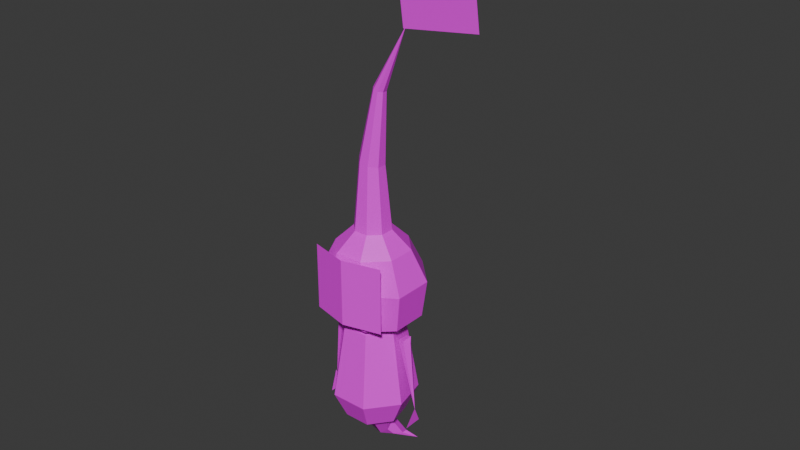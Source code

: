 # Source: Pikmin.blend  (saved by Blender 4.3.32; exported with 4.5.12 LTS)
import bpy
from mathutils import Matrix  # noqa: F401  (used for matrix-valued properties, if any)

bpy.ops.wm.read_factory_settings(use_empty=True)
scene = bpy.context.scene
scene.name = 'Scene'

# ---- collections
col_collection = bpy.data.collections.new('Collection'); scene.collection.children.link(col_collection)

# ---- images (referenced by path relative to the original .blend; pixels are not part of the script)
import os
ASSET_DIR = os.environ.get("B2B_ASSET_DIR", "")  # directory of the original .blend (textures are referenced by path, not embedded)
HERE = os.path.dirname(os.path.abspath(__file__))  # packed textures are extracted next to this script under _unpacked/

def load_image(name, relpath, width, height, colorspace="sRGB"):
    """Load a texture the original file referenced (path relative to the .blend, or extracted next to this script)."""
    p = next((c for c in (os.path.join(HERE, relpath), os.path.join(ASSET_DIR, relpath)) if relpath and os.path.exists(c)), "")
    if p:
        img = bpy.data.images.load(p, check_existing=True)
        img.name = name
    else:  # same state as the original file: an image datablock whose file is absent (Cycles renders it pink)
        img = bpy.data.images.new(name, width, height)
        img.source = "FILE"
        img.filepath = "//" + (relpath or name)
    img.colorspace_settings.name = colorspace
    return img
img_gltf_embedded_1_png = load_image('gltf_embedded_1.png', 'gltf_embedded_1.png', 1024, 1024, 'sRGB')

# ---- materials (node trees are filled in below, after node groups)
mat_material_001 = bpy.data.materials.new('Material.001')

# ---- material node trees
mat_material_001.use_nodes = True; mat_material_001.node_tree.nodes.clear()
_N = mat_material_001.node_tree.nodes; _L = mat_material_001.node_tree.links
n0 = _N.new('ShaderNodeBsdfPrincipled'); n0.name = 'Principled BSDF'; n0.location = (-6, 300)
n1 = _N.new('ShaderNodeOutputMaterial'); n1.name = 'Material Output'; n1.location = (284, 300)
n2 = _N.new('ShaderNodeTexImage'); n2.name = 'Image Texture'; n2.location = (-296, 280)
n2.image = img_gltf_embedded_1_png
_L.new(n0.outputs[0], n1.inputs[0])
_L.new(n2.outputs[0], n0.inputs[0])
n1.is_active_output = True

# ---- world
world_world = bpy.data.worlds.new('World'); scene.world = world_world
world_world.use_nodes = True; world_world.node_tree.nodes.clear()
_N = world_world.node_tree.nodes; _L = world_world.node_tree.links
n0 = _N.new('ShaderNodeOutputWorld'); n0.name = 'World Output'; n0.location = (300, 300)
n1 = _N.new('ShaderNodeBackground'); n1.name = 'Background'; n1.location = (10, 300)
n1.inputs[0].default_value = (0.05088, 0.05088, 0.05088, 1.0)
_L.new(n1.outputs[0], n0.inputs[0])
n0.is_active_output = True
world_world.color = (0.05088, 0.05088, 0.05088)
world_world.sun_shadow_jitter_overblur = 0.0

# ---- meshes
me_object_19 = bpy.data.meshes.new('Object_19')
me_object_19.from_pydata([(0.5149, -0.06094, -0.05067), (0.5149, -0.06088, -0.05067), (0.5149, -0.06094, -0.1757), (0.5149, -0.06088, -0.1757), (0.3899, -0.06088, -0.05067), (0.3899, -0.06094, -0.05067), (0.3899, -0.06088, -0.1757), (0.3899, -0.06094, -0.1757), (0.3899, -0.06088, -0.05067), (0.5149, -0.06088, -0.05067), (0.3899, -0.06094, -0.05067), (0.5149, -0.06094, -0.05067), (0.3899, -0.06094, -0.1757), (0.5149, -0.06094, -0.1757), (0.3899, -0.06088, -0.1757), (0.5149, -0.06088, -0.1757), (0.3899, -0.06094, -0.05067), (0.5149, -0.06094, -0.05067), (0.3899, -0.06094, -0.1757), (0.5149, -0.06094, -0.1757), (0.5149, -0.06088, -0.05067), (0.3899, -0.06088, -0.05067), (0.5149, -0.06088, -0.1757), (0.3899, -0.06088, -0.1757), (0.2917, -0.1051, -0.6424), (0.318, -0.07179, -0.6458), (0.273, -0.06088, -0.6214), (0.2844, -0.1234, -0.7648), (0.3217, -0.07631, -0.7697), (0.2917, -0.1051, -0.6424), (0.318, -0.07179, -0.6458), (0.2699, -0.1051, -0.8075), (0.2962, -0.07179, -0.8109), (0.2844, -0.1234, -0.7648), (0.3217, -0.07631, -0.7697), (0.2569, -0.07644, -0.8247), (0.2962, -0.07179, -0.8109), (0.2708, -0.06081, -0.8208), (0.2699, -0.1051, -0.8075), (0.318, -0.07179, -0.6458), (0.3086, -0.03029, -0.6446), (0.273, -0.06088, -0.6214), (0.3217, -0.07631, -0.7697), (0.3084, -0.01762, -0.7679), (0.318, -0.07179, -0.6458), (0.3086, -0.03029, -0.6446), (0.2962, -0.07179, -0.8109), (0.2869, -0.03029, -0.8097), (0.3217, -0.07631, -0.7697), (0.3084, -0.01762, -0.7679), (0.2708, -0.06081, -0.8208), (0.2869, -0.03029, -0.8097), (0.2663, -0.03506, -0.8193), (0.2962, -0.07179, -0.8109), (0.3086, -0.03029, -0.6446), (0.2706, -0.01182, -0.6396), (0.273, -0.06088, -0.6214), (0.3084, -0.01762, -0.7679), (0.2546, 0.008494, -0.7609), (0.3086, -0.03029, -0.6446), (0.2706, -0.01182, -0.6396), (0.2869, -0.03029, -0.8097), (0.2488, -0.01182, -0.8047), (0.3084, -0.01762, -0.7679), (0.2546, 0.008494, -0.7609), (0.2663, -0.03506, -0.8193), (0.2488, -0.01182, -0.8047), (0.2477, -0.02639, -0.8137), (0.2869, -0.03029, -0.8097), (0.2495, -0.1051, -0.6368), (0.2917, -0.1051, -0.6424), (0.273, -0.06088, -0.6214), (0.2248, -0.1234, -0.7569), (0.2844, -0.1234, -0.7648), (0.2495, -0.1051, -0.6368), (0.2917, -0.1051, -0.6424), (0.2277, -0.1051, -0.8019), (0.2699, -0.1051, -0.8075), (0.2248, -0.1234, -0.7569), (0.2844, -0.1234, -0.7648), (0.2358, -0.07644, -0.8219), (0.2699, -0.1051, -0.8075), (0.2569, -0.07644, -0.8247), (0.2277, -0.1051, -0.8019), (0.2232, -0.07179, -0.6334), (0.2495, -0.1051, -0.6368), (0.273, -0.06088, -0.6214), (0.1876, -0.07631, -0.752), (0.2248, -0.1234, -0.7569), (0.2232, -0.07179, -0.6334), (0.2495, -0.1051, -0.6368), (0.2014, -0.07179, -0.7984), (0.2277, -0.1051, -0.8019), (0.1876, -0.07631, -0.752), (0.2248, -0.1234, -0.7569), (0.2234, -0.06081, -0.8145), (0.2277, -0.1051, -0.8019), (0.2358, -0.07644, -0.8219), (0.2014, -0.07179, -0.7984), (0.2325, -0.03029, -0.6346), (0.2232, -0.07179, -0.6334), (0.273, -0.06088, -0.6214), (0.2008, -0.01762, -0.7538), (0.1876, -0.07631, -0.752), (0.2325, -0.03029, -0.6346), (0.2232, -0.07179, -0.6334), (0.2108, -0.03029, -0.7997), (0.2014, -0.07179, -0.7984), (0.2008, -0.01762, -0.7538), (0.1876, -0.07631, -0.752), (0.2282, -0.03506, -0.8143), (0.2014, -0.07179, -0.7984), (0.2234, -0.06081, -0.8145), (0.2108, -0.03029, -0.7997), (0.2706, -0.01182, -0.6396), (0.2325, -0.03029, -0.6346), (0.273, -0.06088, -0.6214), (0.2546, 0.008494, -0.7609), (0.2008, -0.01762, -0.7538), (0.2706, -0.01182, -0.6396), (0.2325, -0.03029, -0.6346), (0.2488, -0.01182, -0.8047), (0.2108, -0.03029, -0.7997), (0.2546, 0.008494, -0.7609), (0.2008, -0.01762, -0.7538), (0.2477, -0.02639, -0.8137), (0.2108, -0.03029, -0.7997), (0.2282, -0.03506, -0.8143), (0.2488, -0.01182, -0.8047), (0.2657, -0.02192, -0.8699), (0.2774, 0.0002582, -0.8872), (0.2664, -0.01284, -0.87), (0.2664, -0.01284, -0.87), (0.2774, 0.0002582, -0.8872), (0.2574, -0.01351, -0.8688), (0.2574, -0.01351, -0.8688), (0.2774, 0.0002582, -0.8872), (0.2455, -0.02341, -0.8672), (0.2455, -0.02341, -0.8672), (0.2774, 0.0002582, -0.8872), (0.2397, -0.0351, -0.8664), (0.2397, -0.0351, -0.8664), (0.2774, 0.0002582, -0.8872), (0.2443, -0.03977, -0.8671), (0.2443, -0.03977, -0.8671), (0.2774, 0.0002582, -0.8872), (0.2559, -0.0339, -0.8686), (0.2559, -0.0339, -0.8686), (0.2774, 0.0002582, -0.8872), (0.2657, -0.02192, -0.8699), (0.2663, -0.03506, -0.8193), (0.252, -0.02938, -0.8314), (0.2622, -0.03894, -0.8383), (0.2477, -0.02639, -0.8137), (0.2708, -0.06081, -0.8208), (0.2622, -0.03894, -0.8383), (0.2598, -0.04986, -0.8503), (0.2663, -0.03506, -0.8193), (0.2358, -0.07644, -0.8219), (0.2466, -0.05391, -0.8585), (0.2325, -0.04804, -0.8566), (0.2569, -0.07644, -0.8247), (0.2569, -0.07644, -0.8247), (0.2598, -0.04986, -0.8503), (0.2466, -0.05391, -0.8585), (0.2708, -0.06081, -0.8208), (0.2234, -0.06081, -0.8145), (0.2325, -0.04804, -0.8566), (0.2282, -0.03667, -0.8461), (0.2358, -0.07644, -0.8219), (0.2282, -0.03506, -0.8143), (0.2282, -0.03667, -0.8461), (0.2369, -0.02837, -0.8349), (0.2234, -0.06081, -0.8145), (0.2477, -0.02639, -0.8137), (0.2369, -0.02837, -0.8349), (0.252, -0.02938, -0.8314), (0.2282, -0.03506, -0.8143), (0.2443, -0.03977, -0.8671), (0.2466, -0.05391, -0.8585), (0.2325, -0.04804, -0.8566), (0.2397, -0.0351, -0.8664), (0.2397, -0.0351, -0.8664), (0.2325, -0.04804, -0.8566), (0.2282, -0.03667, -0.8461), (0.2455, -0.02341, -0.8672), (0.2455, -0.02341, -0.8672), (0.2282, -0.03667, -0.8461), (0.2369, -0.02837, -0.8349), (0.2574, -0.01351, -0.8688), (0.2574, -0.01351, -0.8688), (0.2369, -0.02837, -0.8349), (0.252, -0.02938, -0.8314), (0.2664, -0.01284, -0.87), (0.2664, -0.01284, -0.87), (0.252, -0.02938, -0.8314), (0.2622, -0.03894, -0.8383), (0.2657, -0.02192, -0.8699), (0.2657, -0.02192, -0.8699), (0.2622, -0.03894, -0.8383), (0.2598, -0.04986, -0.8503), (0.2559, -0.0339, -0.8686), (0.2559, -0.0339, -0.8686), (0.2598, -0.04986, -0.8503), (0.2466, -0.05391, -0.8585), (0.2443, -0.03977, -0.8671), (0.2118, -0.1171, -0.6071), (0.2881, -0.1328, -0.5068), (0.2738, -0.1328, -0.6153), (0.2261, -0.1171, -0.4987), (0.35, -0.1171, -0.515), (0.2881, -0.1328, -0.5068), (0.2738, -0.1328, -0.6153), (0.3357, -0.1171, -0.6234), (0.3189, -0.07232, -0.4838), (0.3104, -0.1161, -0.5122), (0.3029, -0.0885, -0.4816), (0.3425, -0.08376, -0.5165), (0.3132, -0.1234, -0.5637), (0.3586, -0.09324, -0.5697), (0.3104, -0.1161, -0.5122), (0.3425, -0.08376, -0.5165), (0.3016, -0.1161, -0.629), (0.3435, -0.09023, -0.6283), (0.3132, -0.1234, -0.5637), (0.3586, -0.09324, -0.5697), (0.3435, -0.09023, -0.6283), (0.3016, -0.1161, -0.629), (0.2689, -0.06088, -0.6524), (0.3189, -0.04943, -0.4838), (0.3425, -0.08376, -0.5165), (0.3189, -0.07232, -0.4838), (0.3425, -0.03799, -0.5165), (0.3586, -0.09324, -0.5697), (0.3586, -0.02851, -0.5697), (0.3425, -0.08376, -0.5165), (0.3425, -0.03799, -0.5165), (0.3435, -0.09023, -0.6283), (0.3435, -0.03152, -0.6283), (0.3586, -0.09324, -0.5697), (0.3586, -0.02851, -0.5697), (0.3435, -0.03152, -0.6283), (0.3435, -0.09023, -0.6283), (0.2689, -0.06088, -0.6524), (0.3029, -0.03325, -0.4816), (0.3425, -0.03799, -0.5165), (0.3189, -0.04943, -0.4838), (0.3104, -0.005633, -0.5122), (0.3586, -0.02851, -0.5697), (0.3132, 0.01725, -0.5637), (0.3425, -0.03799, -0.5165), (0.3104, -0.005633, -0.5122), (0.3435, -0.03152, -0.6283), (0.3016, 0.009992, -0.629), (0.3586, -0.02851, -0.5697), (0.3132, 0.01725, -0.5637), (0.3016, 0.009992, -0.629), (0.3435, -0.03152, -0.6283), (0.2689, -0.06088, -0.6524), (0.2802, -0.03325, -0.4787), (0.3104, -0.005633, -0.5122), (0.3029, -0.03325, -0.4816), (0.265, -0.005633, -0.5063), (0.3132, 0.01725, -0.5637), (0.249, 0.01725, -0.5553), (0.3104, -0.005633, -0.5122), (0.265, -0.005633, -0.5063), (0.3016, 0.009992, -0.629), (0.2434, 0.009992, -0.6214), (0.3132, 0.01725, -0.5637), (0.249, 0.01725, -0.5553), (0.2434, 0.009992, -0.6214), (0.3016, 0.009992, -0.629), (0.2689, -0.06088, -0.6524), (0.249, -0.1234, -0.5553), (0.3132, -0.1234, -0.5637), (0.265, -0.1161, -0.5063), (0.3104, -0.1161, -0.5122), (0.2434, -0.1161, -0.6214), (0.3016, -0.1161, -0.629), (0.249, -0.1234, -0.5553), (0.3132, -0.1234, -0.5637), (0.3016, -0.1161, -0.629), (0.2434, -0.1161, -0.6214), (0.2689, -0.06088, -0.6524), (0.3029, -0.0885, -0.4816), (0.265, -0.1161, -0.5063), (0.2802, -0.0885, -0.4787), (0.3104, -0.1161, -0.5122), (0.3394, -0.07025, -0.2654), (0.2983, -0.07963, -0.3709), (0.3321, -0.07025, -0.2628), (0.3129, -0.07963, -0.3762), (0.3321, -0.07025, -0.2628), (0.288, -0.06864, -0.3672), (0.327, -0.06476, -0.2609), (0.2983, -0.07963, -0.3709), (0.327, -0.06476, -0.2609), (0.288, -0.05311, -0.3672), (0.327, -0.05699, -0.2609), (0.288, -0.06864, -0.3672), (0.327, -0.05699, -0.2609), (0.2983, -0.04213, -0.3709), (0.3321, -0.0515, -0.2628), (0.288, -0.05311, -0.3672), (0.3321, -0.0515, -0.2628), (0.3129, -0.04213, -0.3762), (0.3394, -0.0515, -0.2654), (0.2983, -0.04213, -0.3709), (0.3394, -0.0515, -0.2654), (0.3232, -0.05311, -0.38), (0.3446, -0.05699, -0.2673), (0.3129, -0.04213, -0.3762), (0.3446, -0.05699, -0.2673), (0.3232, -0.06864, -0.38), (0.3446, -0.06476, -0.2673), (0.3232, -0.05311, -0.38), (0.3446, -0.06476, -0.2673), (0.3129, -0.07963, -0.3762), (0.3394, -0.07025, -0.2654), (0.3232, -0.06864, -0.38), (0.2983, -0.04213, -0.3709), (0.3129, -0.04213, -0.3762), (0.3029, -0.03325, -0.4816), (0.2802, -0.03325, -0.4787), (0.3129, -0.04213, -0.3762), (0.3232, -0.05311, -0.38), (0.3189, -0.04943, -0.4838), (0.3029, -0.03325, -0.4816), (0.3232, -0.05311, -0.38), (0.3232, -0.06864, -0.38), (0.3189, -0.07232, -0.4838), (0.3189, -0.04943, -0.4838), (0.3232, -0.06864, -0.38), (0.3129, -0.07963, -0.3762), (0.3029, -0.0885, -0.4816), (0.3189, -0.07232, -0.4838), (0.3129, -0.07963, -0.3762), (0.2983, -0.07963, -0.3709), (0.2802, -0.0885, -0.4787), (0.3029, -0.0885, -0.4816), (0.3394, -0.07025, -0.2654), (0.3953, -0.06088, -0.1713), (0.3321, -0.07025, -0.2628), (0.3321, -0.07025, -0.2628), (0.3953, -0.06088, -0.1713), (0.327, -0.06476, -0.2609), (0.327, -0.06476, -0.2609), (0.3953, -0.06088, -0.1713), (0.327, -0.05699, -0.2609), (0.327, -0.05699, -0.2609), (0.3953, -0.06088, -0.1713), (0.3321, -0.0515, -0.2628), (0.3321, -0.0515, -0.2628), (0.3953, -0.06088, -0.1713), (0.3394, -0.0515, -0.2654), (0.3394, -0.0515, -0.2654), (0.3953, -0.06088, -0.1713), (0.3446, -0.05699, -0.2673), (0.3446, -0.05699, -0.2673), (0.3953, -0.06088, -0.1713), (0.3446, -0.06476, -0.2673), (0.3446, -0.06476, -0.2673), (0.3953, -0.06088, -0.1713), (0.3394, -0.07025, -0.2654), (0.2802, -0.0885, -0.4787), (0.233, -0.08376, -0.502), (0.2642, -0.07232, -0.4765), (0.265, -0.1161, -0.5063), (0.2037, -0.09324, -0.5493), (0.249, -0.1234, -0.5553), (0.233, -0.08376, -0.502), (0.265, -0.1161, -0.5063), (0.203, -0.09023, -0.6098), (0.2434, -0.1161, -0.6214), (0.2037, -0.09324, -0.5493), (0.249, -0.1234, -0.5553), (0.2434, -0.1161, -0.6214), (0.203, -0.09023, -0.6098), (0.2689, -0.06088, -0.6524), (0.2642, -0.07232, -0.4765), (0.233, -0.03799, -0.502), (0.2642, -0.04943, -0.4765), (0.233, -0.08376, -0.502), (0.2037, -0.02851, -0.5493), (0.2037, -0.09324, -0.5493), (0.233, -0.03799, -0.502), (0.233, -0.08376, -0.502), (0.203, -0.03152, -0.6098), (0.203, -0.09023, -0.6098), (0.2037, -0.02851, -0.5493), (0.2037, -0.09324, -0.5493), (0.203, -0.09023, -0.6098), (0.203, -0.03152, -0.6098), (0.2689, -0.06088, -0.6524), (0.2642, -0.04943, -0.4765), (0.265, -0.005633, -0.5063), (0.2802, -0.03325, -0.4787), (0.233, -0.03799, -0.502), (0.249, 0.01725, -0.5553), (0.2037, -0.02851, -0.5493), (0.265, -0.005633, -0.5063), (0.233, -0.03799, -0.502), (0.2434, 0.009992, -0.6214), (0.203, -0.03152, -0.6098), (0.249, 0.01725, -0.5553), (0.2037, -0.02851, -0.5493), (0.203, -0.03152, -0.6098), (0.2434, 0.009992, -0.6214), (0.2689, -0.06088, -0.6524), (0.2983, -0.07963, -0.3709), (0.288, -0.06864, -0.3672), (0.2642, -0.07232, -0.4765), (0.2802, -0.0885, -0.4787), (0.288, -0.06864, -0.3672), (0.288, -0.05311, -0.3672), (0.2642, -0.04943, -0.4765), (0.2642, -0.07232, -0.4765), (0.288, -0.05311, -0.3672), (0.2983, -0.04213, -0.3709), (0.2802, -0.03325, -0.4787), (0.2642, -0.04943, -0.4765), (0.3253, -0.07025, -0.6577), (0.3347, -0.07025, -0.6577), (0.3347, -0.0515, -0.6577), (0.3253, -0.0515, -0.6577), (0.3347, -0.07025, -0.6577), (0.3253, -0.07025, -0.6577), (0.3347, -0.06088, -0.7827), (0.3253, -0.0515, -0.6577), (0.3347, -0.0515, -0.6577), (0.3347, -0.06088, -0.7827), (0.3253, -0.07025, -0.6577), (0.3253, -0.0515, -0.6577), (0.3347, -0.06088, -0.7827), (0.341, -0.06088, -0.6629), (0.3347, -0.06088, -0.7827), (0.3347, -0.0515, -0.6577), (0.341, -0.06088, -0.6629), (0.3347, -0.07025, -0.6577), (0.3347, -0.06088, -0.7827), (0.3347, -0.07025, -0.6577), (0.341, -0.06088, -0.6629), (0.3347, -0.0515, -0.6577), (0.3361, -0.06244, -0.7798), (0.328, -0.06244, -0.81), (0.328, -0.04681, -0.81), (0.328, -0.07806, -0.81), (0.2039, -0.07025, -0.6405), (0.213, -0.07025, -0.6429), (0.2039, -0.0515, -0.6405), (0.213, -0.0515, -0.6429), (0.213, -0.07025, -0.6429), (0.2039, -0.07025, -0.6405), (0.1716, -0.06088, -0.7612), (0.2039, -0.0515, -0.6405), (0.213, -0.0515, -0.6429), (0.1716, -0.06088, -0.7612), (0.213, -0.0515, -0.6429), (0.213, -0.07025, -0.6429), (0.1716, -0.06088, -0.7612), (0.1716, -0.06088, -0.7612), (0.1965, -0.06088, -0.6439), (0.2039, -0.0515, -0.6405), (0.2039, -0.07025, -0.6405), (0.1965, -0.06088, -0.6439), (0.1716, -0.06088, -0.7612), (0.1965, -0.06088, -0.6439), (0.2039, -0.07025, -0.6405), (0.2039, -0.0515, -0.6405), (0.171, -0.06244, -0.7581), (0.171, -0.06244, -0.7893), (0.171, -0.04681, -0.7893), (0.171, -0.07806, -0.7893)], [], [(0, 2, 1), (2, 3, 1), (4, 6, 5), (6, 7, 5), (8, 10, 9), (10, 11, 9), (12, 14, 13), (14, 15, 13), (16, 18, 17), (18, 19, 17), (20, 22, 21), (22, 23, 21), (24, 25, 26), (29, 27, 28), (29, 28, 30), (33, 31, 32), (33, 32, 34), (35, 37, 36), (35, 36, 38), (39, 40, 41), (44, 42, 43), (44, 43, 45), (48, 46, 47), (48, 47, 49), (50, 52, 51), (50, 51, 53), (54, 55, 56), (59, 57, 58), (59, 58, 60), (63, 61, 62), (63, 62, 64), (65, 67, 66), (65, 66, 68), (69, 70, 71), (74, 72, 73), (74, 73, 75), (78, 76, 77), (78, 77, 79), (80, 82, 81), (80, 81, 83), (84, 85, 86), (89, 87, 88), (89, 88, 90), (93, 91, 92), (93, 92, 94), (95, 97, 96), (95, 96, 98), (99, 100, 101), (104, 102, 103), (104, 103, 105), (108, 106, 107), (108, 107, 109), (110, 112, 111), (110, 111, 113), (114, 115, 116), (119, 117, 118), (119, 118, 120), (123, 121, 122), (123, 122, 124), (125, 127, 126), (125, 126, 128), (129, 130, 131), (132, 133, 134), (135, 136, 137), (138, 139, 140), (141, 142, 143), (144, 145, 146), (147, 148, 149), (150, 152, 151), (150, 151, 153), (154, 156, 155), (154, 155, 157), (158, 160, 159), (158, 159, 161), (162, 164, 163), (162, 163, 165), (166, 168, 167), (166, 167, 169), (170, 172, 171), (170, 171, 173), (174, 176, 175), (174, 175, 177), (178, 179, 180), (178, 180, 181), (182, 183, 184), (182, 184, 185), (186, 187, 188), (186, 188, 189), (190, 191, 192), (190, 192, 193), (194, 195, 196), (194, 196, 197), (198, 199, 200), (198, 200, 201), (202, 203, 204), (202, 204, 205), (206, 208, 207), (206, 207, 209), (210, 211, 212), (210, 212, 213), (214, 216, 215), (214, 215, 217), (220, 218, 219), (220, 219, 221), (224, 222, 223), (224, 223, 225), (226, 227, 228), (229, 231, 230), (229, 230, 232), (235, 233, 234), (235, 234, 236), (239, 237, 238), (239, 238, 240), (241, 242, 243), (244, 246, 245), (244, 245, 247), (250, 248, 249), (250, 249, 251), (254, 252, 253), (254, 253, 255), (256, 257, 258), (259, 261, 260), (259, 260, 262), (265, 263, 264), (265, 264, 266), (269, 267, 268), (269, 268, 270), (271, 272, 273), (276, 274, 275), (276, 275, 277), (280, 278, 279), (280, 279, 281), (282, 283, 284), (285, 287, 286), (285, 286, 288), (289, 291, 290), (289, 290, 292), (293, 295, 294), (293, 294, 296), (297, 299, 298), (297, 298, 300), (301, 303, 302), (301, 302, 304), (305, 307, 306), (305, 306, 308), (309, 311, 310), (309, 310, 312), (313, 315, 314), (313, 314, 316), (317, 319, 318), (317, 318, 320), (321, 322, 323), (321, 323, 324), (325, 326, 327), (325, 327, 328), (329, 330, 331), (329, 331, 332), (333, 334, 335), (333, 335, 336), (337, 338, 339), (337, 339, 340), (341, 342, 343), (344, 345, 346), (347, 348, 349), (350, 351, 352), (353, 354, 355), (356, 357, 358), (359, 360, 361), (362, 363, 364), (365, 367, 366), (365, 366, 368), (371, 369, 370), (371, 370, 372), (375, 373, 374), (375, 374, 376), (377, 378, 379), (380, 382, 381), (380, 381, 383), (386, 384, 385), (386, 385, 387), (390, 388, 389), (390, 389, 391), (392, 393, 394), (395, 397, 396), (395, 396, 398), (401, 399, 400), (401, 400, 402), (405, 403, 404), (405, 404, 406), (407, 408, 409), (410, 411, 412), (410, 412, 413), (414, 415, 416), (414, 416, 417), (418, 419, 420), (418, 420, 421), (422, 423, 424), (422, 424, 425), (426, 427, 428), (429, 430, 431), (432, 433, 434), (435, 436, 437), (438, 439, 440), (441, 442, 443), (444, 446, 445), (444, 445, 447), (450, 448, 449), (450, 449, 451), (452, 453, 454), (455, 456, 457), (458, 459, 460), (461, 462, 463), (464, 465, 466), (467, 468, 469), (470, 472, 471), (470, 471, 473)])
me_object_19.polygons.foreach_set('use_smooth', [0, 0, 0, 0, 0, 0, 0, 0, 0, 0, 0, 0, 0, 0, 0, 0, 0, 0, 1, 0, 0, 0, 0, 0, 0, 1, 0, 0, 0, 0, 0, 0, 1, 0, 0, 0, 0, 0, 0, 0, 0, 0, 0, 0, 0, 0, 1, 0, 0, 0, 0, 0, 0, 1, 0, 0, 0, 0, 0, 0, 1, 0, 0, 0, 0, 0, 0, 0, 0, 1, 0, 1, 0, 1, 0, 1, 0, 1, 0, 1, 0, 1, 0, 1, 0, 1, 0, 1, 0, 1, 1, 1, 0, 1, 0, 1, 0, 0, 0, 0, 0, 0, 0, 1, 0, 1, 0, 0, 0, 0, 0, 0, 0, 0, 0, 0, 0, 0, 0, 1, 0, 0, 1, 0, 0, 0, 0, 0, 0, 0, 0, 0, 0, 0, 0, 0, 0, 0, 0, 0, 0, 0, 0, 0, 0, 0, 0, 0, 0, 0, 0, 0, 1, 0, 1, 0, 0, 0, 1, 0, 1, 0, 0, 0, 0, 0, 0, 0, 0, 0, 0, 0, 1, 0, 1, 0, 0, 0, 0, 0, 0, 0, 0, 0, 0, 0, 0, 0, 1, 0, 0, 1, 0, 0, 0, 1, 0, 0, 0, 0, 0, 0, 0, 0, 0, 0, 0, 0, 0, 0, 0, 0, 0, 0, 0, 0])
_uv = me_object_19.uv_layers.new(name='UVMap')
_uv.uv.foreach_set('vector', [0.08495, 0.3041, 0.08495, 0.2886, 0.08495, 0.3041, 0.08495, 0.2886, 0.08495, 0.2886, 0.08495, 0.3041, 0.116, 0.2809, 0.116, 0.2654, 0.116, 0.2809, 0.116, 0.2654, 0.116, 0.2654, 0.116, 0.2809, 0.341, 0.181, 0.341, 0.181, 0.3255, 0.181, 0.341, 0.181, 0.3255, 0.181, 0.3255, 0.181, 0.341, 0.181, 0.341, 0.181, 0.3255, 0.181, 0.341, 0.181, 0.3255, 0.181, 0.3255, 0.181, 0.2945, 0.2275, 0.2945, 0.181, 0.341, 0.2275, 0.2945, 0.181, 0.341, 0.181, 0.341, 0.2275, 0.341, 0.2275, 0.341, 0.181, 0.2945, 0.2275, 0.341, 0.181, 0.2945, 0.181, 0.2945, 0.2275, 0.136, 0.3076, 0.1382, 0.3099, 0.1343, 0.311, 0.1401, 0.3014, 0.1394, 0.2938, 0.1441, 0.2938, 0.1401, 0.3014, 0.1441, 0.2938, 0.1435, 0.3014, 0.1394, 0.2938, 0.1401, 0.2905, 0.1435, 0.2905, 0.1394, 0.2938, 0.1435, 0.2905, 0.1441, 0.2938, 0.1401, 0.3418, 0.1412, 0.3407, 0.1431, 0.3412, 0.1401, 0.3418, 0.1431, 0.3412, 0.1409, 0.3434, 0.1382, 0.3099, 0.1379, 0.3128, 0.1343, 0.311, 0.1498, 0.3584, 0.1491, 0.3508, 0.1538, 0.3508, 0.1498, 0.3584, 0.1538, 0.3508, 0.1531, 0.3584, 0.1491, 0.3508, 0.1498, 0.3475, 0.1531, 0.3475, 0.1491, 0.3508, 0.1531, 0.3475, 0.1538, 0.3508, 0.1412, 0.3407, 0.141, 0.3392, 0.1428, 0.3383, 0.1412, 0.3407, 0.1428, 0.3383, 0.1431, 0.3412, 0.1379, 0.3128, 0.1351, 0.3146, 0.1343, 0.311, 0.09551, 0.2971, 0.09482, 0.2895, 0.09957, 0.2895, 0.09551, 0.2971, 0.09957, 0.2895, 0.09887, 0.2971, 0.09482, 0.2895, 0.09551, 0.2861, 0.09887, 0.2861, 0.09482, 0.2895, 0.09887, 0.2861, 0.09957, 0.2895, 0.141, 0.3392, 0.1396, 0.3383, 0.1401, 0.3365, 0.141, 0.3392, 0.1401, 0.3365, 0.1428, 0.3383, 0.1326, 0.3076, 0.136, 0.3076, 0.1343, 0.311, 0.1449, 0.319, 0.1442, 0.3114, 0.149, 0.3114, 0.1449, 0.319, 0.149, 0.3114, 0.1483, 0.319, 0.1442, 0.3114, 0.1449, 0.308, 0.1483, 0.308, 0.1442, 0.3114, 0.1483, 0.308, 0.149, 0.3114, 0.1384, 0.3418, 0.1401, 0.3418, 0.1409, 0.3434, 0.1384, 0.3418, 0.1409, 0.3434, 0.1375, 0.3434, 0.1304, 0.3099, 0.1326, 0.3076, 0.1343, 0.311, 0.1498, 0.3014, 0.1491, 0.2938, 0.1538, 0.2938, 0.1498, 0.3014, 0.1538, 0.2938, 0.1531, 0.3014, 0.1491, 0.2938, 0.1498, 0.2905, 0.1531, 0.2905, 0.1491, 0.2938, 0.1531, 0.2905, 0.1538, 0.2938, 0.1373, 0.3407, 0.1384, 0.3418, 0.1375, 0.3434, 0.1373, 0.3407, 0.1375, 0.3434, 0.1353, 0.3412, 0.1307, 0.3128, 0.1304, 0.3099, 0.1343, 0.311, 0.1302, 0.3014, 0.1295, 0.2938, 0.1343, 0.2938, 0.1302, 0.3014, 0.1343, 0.2938, 0.1336, 0.3014, 0.1295, 0.2938, 0.1302, 0.2905, 0.1336, 0.2905, 0.1295, 0.2938, 0.1336, 0.2905, 0.1343, 0.2938, 0.1374, 0.3392, 0.1373, 0.3407, 0.1353, 0.3412, 0.1374, 0.3392, 0.1353, 0.3412, 0.1356, 0.3383, 0.1334, 0.3146, 0.1307, 0.3128, 0.1343, 0.311, 0.08583, 0.2971, 0.08513, 0.2895, 0.08988, 0.2895, 0.08583, 0.2971, 0.08988, 0.2895, 0.08919, 0.2971, 0.08513, 0.2895, 0.08583, 0.2861, 0.08919, 0.2861, 0.08513, 0.2895, 0.08919, 0.2861, 0.08988, 0.2895, 0.1388, 0.3383, 0.1374, 0.3392, 0.1356, 0.3383, 0.1388, 0.3383, 0.1356, 0.3383, 0.1383, 0.3365, 0.141, 0.3392, 0.1392, 0.3401, 0.1396, 0.3383, 0.1388, 0.3383, 0.1392, 0.3401, 0.1374, 0.3392, 0.1374, 0.3392, 0.1392, 0.3401, 0.1373, 0.3407, 0.1373, 0.3407, 0.1392, 0.3401, 0.1384, 0.3418, 0.1384, 0.3418, 0.1392, 0.3401, 0.1401, 0.3418, 0.1401, 0.3418, 0.1392, 0.3401, 0.1412, 0.3407, 0.1412, 0.3407, 0.1392, 0.3401, 0.141, 0.3392, 0.116, 0.3584, 0.1153, 0.3541, 0.1201, 0.3541, 0.116, 0.3584, 0.1201, 0.3541, 0.1194, 0.3584, 0.116, 0.3584, 0.1153, 0.3541, 0.1201, 0.3541, 0.116, 0.3584, 0.1201, 0.3541, 0.1194, 0.3584, 0.1062, 0.3496, 0.1054, 0.3454, 0.1103, 0.3454, 0.1062, 0.3496, 0.1103, 0.3454, 0.1095, 0.3496, 0.1062, 0.3584, 0.1054, 0.3541, 0.1103, 0.3541, 0.1062, 0.3584, 0.1103, 0.3541, 0.1095, 0.3584, 0.1062, 0.3496, 0.1054, 0.3454, 0.1103, 0.3454, 0.1062, 0.3496, 0.1103, 0.3454, 0.1095, 0.3496, 0.116, 0.3496, 0.1153, 0.3454, 0.1201, 0.3454, 0.116, 0.3496, 0.1201, 0.3454, 0.1194, 0.3496, 0.116, 0.3496, 0.1153, 0.3454, 0.1201, 0.3454, 0.116, 0.3496, 0.1201, 0.3454, 0.1194, 0.3496, 0.111, 0.3411, 0.1103, 0.3454, 0.1054, 0.3454, 0.111, 0.3411, 0.1054, 0.3454, 0.1047, 0.3411, 0.111, 0.3411, 0.1103, 0.3454, 0.1054, 0.3454, 0.111, 0.3411, 0.1054, 0.3454, 0.1047, 0.3411, 0.1209, 0.3411, 0.1201, 0.3454, 0.1153, 0.3454, 0.1209, 0.3411, 0.1153, 0.3454, 0.1145, 0.3411, 0.1209, 0.3411, 0.1201, 0.3454, 0.1153, 0.3454, 0.1209, 0.3411, 0.1153, 0.3454, 0.1145, 0.3411, 0.1209, 0.3499, 0.1201, 0.3541, 0.1153, 0.3541, 0.1209, 0.3499, 0.1153, 0.3541, 0.1145, 0.3499, 0.1209, 0.3499, 0.1201, 0.3541, 0.1153, 0.3541, 0.1209, 0.3499, 0.1153, 0.3541, 0.1145, 0.3499, 0.111, 0.3499, 0.1103, 0.3541, 0.1054, 0.3541, 0.111, 0.3499, 0.1054, 0.3541, 0.1047, 0.3499, 0.1331, 0.641, 0.1533, 0.641, 0.1533, 0.6747, 0.1331, 0.641, 0.1533, 0.6747, 0.1331, 0.6747, 0.1765, 0.6732, 0.1563, 0.6732, 0.1563, 0.6395, 0.1765, 0.6732, 0.1563, 0.6395, 0.1765, 0.6395, 0.1612, 0.319, 0.1599, 0.3179, 0.1608, 0.3158, 0.1612, 0.319, 0.1608, 0.3158, 0.1635, 0.3179, 0.09416, 0.3547, 0.0949, 0.35, 0.09921, 0.3503, 0.09416, 0.3547, 0.09921, 0.3503, 0.09767, 0.355, 0.0949, 0.35, 0.09503, 0.3453, 0.09864, 0.3454, 0.0949, 0.35, 0.09864, 0.3454, 0.09913, 0.3503, 0.1586, 0.3387, 0.1558, 0.3408, 0.154, 0.3365, 0.09008, 0.3081, 0.08981, 0.3097, 0.08726, 0.3102, 0.09008, 0.3081, 0.08726, 0.3102, 0.0878, 0.307, 0.1621, 0.2927, 0.1613, 0.2883, 0.1664, 0.2883, 0.1621, 0.2927, 0.1664, 0.2883, 0.1657, 0.2927, 0.1613, 0.3496, 0.1621, 0.3453, 0.1657, 0.3453, 0.1613, 0.3496, 0.1657, 0.3453, 0.1664, 0.3496, 0.147, 0.3265, 0.1465, 0.3233, 0.1515, 0.3243, 0.09145, 0.3071, 0.09008, 0.3081, 0.0878, 0.307, 0.09145, 0.3071, 0.0878, 0.307, 0.09054, 0.3049, 0.1252, 0.2839, 0.1244, 0.2795, 0.1295, 0.2795, 0.1252, 0.2839, 0.1295, 0.2795, 0.1288, 0.2839, 0.1639, 0.3321, 0.1646, 0.3277, 0.1682, 0.3277, 0.1639, 0.3321, 0.1682, 0.3277, 0.169, 0.3321, 0.1497, 0.3286, 0.147, 0.3265, 0.1515, 0.3243, 0.09325, 0.3071, 0.09145, 0.3071, 0.09054, 0.3049, 0.09325, 0.3071, 0.09054, 0.3049, 0.09416, 0.3049, 0.1571, 0.3102, 0.1564, 0.3058, 0.1615, 0.3058, 0.1571, 0.3102, 0.1615, 0.3058, 0.1608, 0.3102, 0.1613, 0.3584, 0.1621, 0.354, 0.1657, 0.354, 0.1613, 0.3584, 0.1657, 0.354, 0.1664, 0.3584, 0.1534, 0.3286, 0.1497, 0.3286, 0.1515, 0.3243, 0.09054, 0.3547, 0.0898, 0.35, 0.0949, 0.35, 0.09054, 0.3547, 0.0949, 0.35, 0.09416, 0.3547, 0.0898, 0.35, 0.09054, 0.3453, 0.09416, 0.3453, 0.0898, 0.35, 0.09416, 0.3453, 0.0949, 0.35, 0.1558, 0.3408, 0.1522, 0.3408, 0.154, 0.3365, 0.1599, 0.3179, 0.158, 0.3179, 0.1571, 0.3158, 0.1599, 0.3179, 0.1571, 0.3158, 0.1608, 0.3158, 0.1042, 0.3382, 0.1036, 0.3383, 0.1021, 0.3304, 0.1042, 0.3382, 0.1021, 0.3304, 0.1033, 0.3302, 0.1166, 0.3509, 0.116, 0.351, 0.1149, 0.3431, 0.1166, 0.3509, 0.1149, 0.3431, 0.1161, 0.3429, 0.1075, 0.2892, 0.1068, 0.2892, 0.1065, 0.2812, 0.1075, 0.2892, 0.1065, 0.2812, 0.1078, 0.2812, 0.1131, 0.3203, 0.1125, 0.3202, 0.113, 0.3122, 0.1131, 0.3203, 0.113, 0.3122, 0.1142, 0.3124, 0.09096, 0.3339, 0.09036, 0.3338, 0.09131, 0.3258, 0.09096, 0.3339, 0.09131, 0.3258, 0.0925, 0.3261, 0.1224, 0.3168, 0.1218, 0.3168, 0.1224, 0.3087, 0.1224, 0.3168, 0.1224, 0.3087, 0.1236, 0.3089, 0.1173, 0.2861, 0.1167, 0.2861, 0.1164, 0.278, 0.1173, 0.2861, 0.1164, 0.278, 0.1176, 0.278, 0.127, 0.3474, 0.1264, 0.3475, 0.1252, 0.3396, 0.127, 0.3474, 0.1252, 0.3396, 0.1264, 0.3394, 0.0925, 0.3261, 0.09131, 0.3258, 0.09101, 0.3184, 0.0925, 0.3261, 0.09101, 0.3184, 0.09282, 0.3184, 0.1236, 0.3089, 0.1224, 0.3087, 0.1221, 0.3014, 0.1236, 0.3089, 0.1221, 0.3014, 0.1239, 0.3014, 0.1176, 0.278, 0.1164, 0.278, 0.1161, 0.2708, 0.1176, 0.278, 0.1161, 0.2708, 0.1179, 0.2708, 0.1264, 0.3394, 0.1252, 0.3396, 0.1249, 0.3321, 0.1264, 0.3394, 0.1249, 0.3321, 0.1267, 0.3321, 0.1033, 0.3302, 0.1021, 0.3304, 0.1017, 0.3228, 0.1033, 0.3302, 0.1017, 0.3228, 0.1036, 0.3228, 0.1042, 0.3382, 0.1076, 0.3453, 0.1036, 0.3383, 0.1166, 0.3509, 0.119, 0.3584, 0.116, 0.351, 0.1075, 0.2892, 0.1071, 0.2971, 0.1068, 0.2892, 0.1131, 0.3203, 0.1101, 0.3277, 0.1125, 0.3202, 0.09096, 0.3339, 0.08695, 0.3409, 0.09036, 0.3338, 0.1224, 0.3168, 0.1195, 0.3241, 0.1218, 0.3168, 0.1173, 0.2861, 0.117, 0.2937, 0.1167, 0.2861, 0.127, 0.3474, 0.1293, 0.3548, 0.1264, 0.3475, 0.158, 0.3179, 0.1567, 0.319, 0.1544, 0.3178, 0.158, 0.3179, 0.1544, 0.3178, 0.1571, 0.3158, 0.08703, 0.3551, 0.08548, 0.3503, 0.0898, 0.35, 0.08703, 0.3551, 0.0898, 0.35, 0.09054, 0.3546, 0.1491, 0.2839, 0.1498, 0.2795, 0.1534, 0.2795, 0.1491, 0.2839, 0.1534, 0.2795, 0.1533, 0.2837, 0.1522, 0.3408, 0.1495, 0.3387, 0.154, 0.3365, 0.09489, 0.3097, 0.09462, 0.3081, 0.09689, 0.307, 0.09489, 0.3097, 0.09689, 0.307, 0.09744, 0.3102, 0.1621, 0.3014, 0.1613, 0.2971, 0.1664, 0.2971, 0.1621, 0.3014, 0.1664, 0.2971, 0.1657, 0.3014, 0.1663, 0.3409, 0.167, 0.3365, 0.1706, 0.3365, 0.1663, 0.3409, 0.1706, 0.3365, 0.1714, 0.3409, 0.1566, 0.3233, 0.1561, 0.3265, 0.1515, 0.3243, 0.09462, 0.3081, 0.09325, 0.3071, 0.09416, 0.3049, 0.09462, 0.3081, 0.09416, 0.3049, 0.09689, 0.307, 0.1743, 0.3146, 0.1736, 0.3102, 0.1787, 0.3102, 0.1743, 0.3146, 0.1787, 0.3102, 0.1779, 0.3146, 0.1736, 0.3233, 0.1743, 0.319, 0.1779, 0.319, 0.1736, 0.3233, 0.1779, 0.319, 0.1787, 0.3233, 0.1561, 0.3265, 0.1534, 0.3286, 0.1515, 0.3243, 0.1161, 0.3429, 0.1149, 0.3431, 0.1145, 0.3352, 0.1161, 0.3429, 0.1145, 0.3352, 0.1164, 0.3352, 0.1078, 0.2812, 0.1065, 0.2812, 0.1062, 0.2734, 0.1078, 0.2812, 0.1062, 0.2734, 0.1081, 0.2734, 0.1142, 0.3124, 0.113, 0.3122, 0.1127, 0.3046, 0.1142, 0.3124, 0.1127, 0.3046, 0.1145, 0.3046, 0.1441, 0.2839, 0.1392, 0.2839, 0.1392, 0.2795, 0.1441, 0.2839, 0.1392, 0.2795, 0.1441, 0.2795, 0.1462, 0.2576, 0.147, 0.2576, 0.1462, 0.2664, 0.1561, 0.2576, 0.1569, 0.2576, 0.1569, 0.2664, 0.1705, 0.2752, 0.172, 0.2751, 0.172, 0.2839, 0.1841, 0.2875, 0.1935, 0.2883, 0.1836, 0.2883, 0.1836, 0.35, 0.1845, 0.3496, 0.1845, 0.3584, 0.08816, 0.2576, 0.08742, 0.2582, 0.08668, 0.2576, 0.09482, 0.3584, 0.1047, 0.3409, 0.09482, 0.3409, 0.09482, 0.3584, 0.09482, 0.3409, 0.08495, 0.3409, 0.1096, 0.354, 0.1096, 0.3584, 0.1047, 0.3584, 0.1096, 0.354, 0.1047, 0.3584, 0.1047, 0.354, 0.1166, 0.2576, 0.1174, 0.2576, 0.1174, 0.2664, 0.1364, 0.2576, 0.1371, 0.2576, 0.1364, 0.2664, 0.1607, 0.2752, 0.1622, 0.2751, 0.1622, 0.2839, 0.1795, 0.2795, 0.1787, 0.2711, 0.1795, 0.2707, 0.1392, 0.2751, 0.1397, 0.2744, 0.1491, 0.2751, 0.191, 0.2669, 0.1903, 0.2664, 0.1918, 0.2664, 0.09482, 0.3584, 0.1047, 0.3409, 0.09482, 0.3409, 0.09482, 0.3584, 0.09482, 0.3409, 0.08495, 0.3409])
me_object_19.materials.append(mat_material_001)
me_object_19.update()
me_object_19.normals_split_custom_set([tuple(v) for v in zip(*[iter([1.0, 0.0, 0.0, 1.0, 0.0, 0.0, 1.0, 0.0, 0.0, 1.0, 0.0, 0.0, 1.0, 0.0, 0.0, 1.0, 0.0, 0.0, -1.0, 0.0, 0.0, -1.0, 0.0, 0.0, -1.0, 0.0, 0.0, -1.0, 0.0, 0.0, -1.0, 0.0, 0.0, -1.0, 0.0, 0.0, 0.0, 0.0, 1.0, 0.0, 0.0, 1.0, 0.0, 0.0, 1.0, 0.0, 0.0, 1.0, 0.0, 0.0, 1.0, 0.0, 0.0, 1.0, 0.0, 0.0, -1.0, 0.0, 0.0, -1.0, 0.0, 0.0, -1.0, 0.0, 0.0, -1.0, 0.0, 0.0, -1.0, 0.0, 0.0, -1.0, 0.0, -1.0, 0.0, 0.0, -1.0, 0.0, 0.0, -1.0, 0.0, 0.0, -1.0, 0.0, 0.0, -1.0, 0.0, 0.0, -1.0, 0.0, 0.0, 1.0, 0.0, 0.0, 1.0, 0.0, 0.0, 1.0, 0.0, 0.0, 1.0, 0.0, 0.0, 1.0, 0.0, 0.0, 1.0, 0.0, 0.4172, -0.2386, 0.8769, 0.4172, -0.2386, 0.8769, 0.4172, -0.2386, 0.8769, 0.7859, -0.6166, 0.04582, 0.7859, -0.6166, 0.04582, 0.7859, -0.6166, 0.04582, 0.7859, -0.6166, 0.04582, 0.7859, -0.6166, 0.04582, 0.7859, -0.6166, 0.04582, 0.6662, -0.576, -0.4737, 0.6662, -0.576, -0.4737, 0.6662, -0.576, -0.4737, 0.6662, -0.576, -0.4737, 0.6662, -0.576, -0.4737, 0.6662, -0.576, -0.4737, 0.3361, -0.06378, -0.9397, 0.3361, -0.06378, -0.9397, 0.3361, -0.06378, -0.9397, 0.3361, -0.06383, -0.9397, 0.3361, -0.06383, -0.9397, 0.3361, -0.06383, -0.9397, 0.4905, 0.08515, 0.8673, 0.4905, 0.08515, 0.8673, 0.4905, 0.08515, 0.8673, 0.9753, 0.2201, 0.02089, 0.9753, 0.2201, 0.02089, 0.9753, 0.2201, 0.02089, 0.9753, 0.2201, 0.02089, 0.9753, 0.2201, 0.02089, 0.9753, 0.2201, 0.02089, 0.8431, 0.2056, -0.497, 0.8431, 0.2056, -0.497, 0.8431, 0.2056, -0.497, 0.8431, 0.2056, -0.497, 0.8431, 0.2056, -0.497, 0.8431, 0.2056, -0.497, 0.3963, 0.1221, -0.91, 0.3963, 0.1221, -0.91, 0.3963, 0.1221, -0.91, 0.3964, 0.122, -0.91, 0.3964, 0.122, -0.91, 0.3964, 0.122, -0.91, 0.2852, 0.3448, 0.8943, 0.2852, 0.3448, 0.8943, 0.2852, 0.3448, 0.8943, 0.4448, 0.891, 0.09073, 0.4448, 0.891, 0.09073, 0.4448, 0.891, 0.09073, 0.4448, 0.891, 0.09073, 0.4448, 0.891, 0.09073, 0.4448, 0.891, 0.09073, 0.3475, 0.8324, -0.4317, 0.3475, 0.8324, -0.4317, 0.3475, 0.8324, -0.4317, 0.3475, 0.8324, -0.4317, 0.3475, 0.8324, -0.4317, 0.3475, 0.8324, -0.4317, -0.0122, 0.5259, -0.8505, -0.0122, 0.5259, -0.8505, -0.0122, 0.5259, -0.8505, -0.01218, 0.5259, -0.8504, -0.01218, 0.5259, -0.8504, -0.01218, 0.5259, -0.8504, 0.1206, -0.3827, 0.916, 0.1206, -0.3827, 0.916, 0.1206, -0.3827, 0.916, 0.01932, -0.989, 0.1467, 0.01932, -0.989, 0.1467, 0.01932, -0.989, 0.1467, 0.01932, -0.989, 0.1467, 0.01932, -0.989, 0.1467, 0.01932, -0.989, 0.1467, -0.04995, -0.9239, -0.3794, -0.04995, -0.9239, -0.3794, -0.04995, -0.9239, -0.3794, -0.04995, -0.9239, -0.3794, -0.04995, -0.9239, -0.3794, -0.04995, -0.9239, -0.3794, -0.1092, -0.5481, -0.8292, -0.1092, -0.5481, -0.8292, -0.1092, -0.5481, -0.8292, -0.1092, -0.5481, -0.8292, -0.1092, -0.5481, -0.8292, -0.1092, -0.5481, -0.8292, -0.176, -0.2386, 0.955, -0.176, -0.2386, 0.955, -0.176, -0.2386, 0.955, -0.7473, -0.6166, 0.2477, -0.7473, -0.6166, 0.2477, -0.7473, -0.6166, 0.2477, -0.7473, -0.6166, 0.2477, -0.7473, -0.6166, 0.2477, -0.7473, -0.6166, 0.2477, -0.7661, -0.576, -0.2851, -0.7661, -0.576, -0.2851, -0.7661, -0.576, -0.2851, -0.7661, -0.576, -0.2851, -0.7661, -0.576, -0.2851, -0.7661, -0.576, -0.2851, -0.7112, -0.2558, -0.6547, -0.7112, -0.2558, -0.6547, -0.7112, -0.2558, -0.6547, -0.7112, -0.2559, -0.6548, -0.7112, -0.2559, -0.6548, -0.7112, -0.2559, -0.6548, -0.2493, 0.08516, 0.9647, -0.2493, 0.08516, 0.9647, -0.2493, 0.08516, 0.9647, -0.9366, 0.2201, 0.2726, -0.9366, 0.2201, 0.2726, -0.9366, 0.2201, 0.2726, -0.9366, 0.2201, 0.2726, -0.9366, 0.2201, 0.2726, -0.9366, 0.2201, 0.2726, -0.943, 0.2056, -0.2618, -0.943, 0.2056, -0.2618, -0.943, 0.2056, -0.2618, -0.943, 0.2056, -0.2618, -0.943, 0.2056, -0.2618, -0.943, 0.2056, -0.2618, -0.6249, 0.1232, -0.7709, -0.6249, 0.1232, -0.7709, -0.6249, 0.1232, -0.7709, -0.6249, 0.1232, -0.7709, -0.6249, 0.1232, -0.7709, -0.6249, 0.1232, -0.7709, -0.04403, 0.3448, 0.9376, -0.04403, 0.3448, 0.9376, -0.04403, 0.3448, 0.9376, -0.4061, 0.891, 0.2028, -0.4061, 0.891, 0.2028, -0.4061, 0.891, 0.2028, -0.4061, 0.891, 0.2028, -0.4061, 0.891, 0.2028, -0.4061, 0.891, 0.2028, -0.4474, 0.8324, -0.3271, -0.4474, 0.8324, -0.3271, -0.4474, 0.8324, -0.3271, -0.4474, 0.8324, -0.3271, -0.4474, 0.8324, -0.3271, -0.4474, 0.8324, -0.3271, -0.308, 0.7333, -0.6061, -0.308, 0.7333, -0.6061, -0.308, 0.7333, -0.6061, -0.308, 0.7333, -0.6061, -0.308, 0.7333, -0.6061, -0.308, 0.7333, -0.6061, 0.8615, -0.05765, 0.5045, 0.8615, -0.05765, 0.5045, 0.8615, -0.05765, 0.5045, 0.02277, 0.7883, 0.6149, 0.02277, 0.7883, 0.6149, 0.02277, 0.7883, 0.6149, -0.6449, 0.7519, -0.1367, -0.6449, 0.7519, -0.1367, -0.6449, 0.7519, -0.1367, -0.6497, 0.2769, -0.708, -0.6497, 0.2769, -0.708, -0.6497, 0.2769, -0.708, -0.3225, -0.1989, -0.9254, -0.3225, -0.1989, -0.9254, -0.3225, -0.1989, -0.9254, 0.1718, -0.5517, -0.8161, 0.1718, -0.5517, -0.8161, 0.1718, -0.5517, -0.8161, 0.7167, -0.6216, -0.3161, 0.7167, -0.6216, -0.3161, 0.7167, -0.6216, -0.3161, 0.5514, 0.7864, -0.2785, 0.5514, 0.7864, -0.2785, 0.5514, 0.7864, -0.2785, 0.5514, 0.7864, -0.2784, 0.5514, 0.7864, -0.2784, 0.5514, 0.7864, -0.2784, 0.9436, 0.1274, -0.3055, 0.9436, 0.1274, -0.3055, 0.9436, 0.1274, -0.3055, 0.9436, 0.1274, -0.3055, 0.9436, 0.1274, -0.3055, 0.9436, 0.1274, -0.3055, -0.3805, -0.7331, -0.5637, -0.3805, -0.7331, -0.5637, -0.3805, -0.7331, -0.5637, -0.3805, -0.7332, -0.5637, -0.3805, -0.7332, -0.5637, -0.3805, -0.7332, -0.5636, 0.5433, -0.6121, -0.5745, 0.5433, -0.6121, -0.5745, 0.5433, -0.6121, -0.5745, 0.5434, -0.6121, -0.5745, 0.5434, -0.6121, -0.5745, 0.5434, -0.6121, -0.5745, -0.9592, -0.1344, -0.2486, -0.9592, -0.1344, -0.2486, -0.9592, -0.1344, -0.2486, -0.9592, -0.1344, -0.2486, -0.9592, -0.1344, -0.2486, -0.9592, -0.1344, -0.2486, -0.6652, 0.7457, -0.03793, -0.6652, 0.7457, -0.03793, -0.6652, 0.7457, -0.03793, -0.6652, 0.7457, -0.03796, -0.6652, 0.7457, -0.03794, -0.6652, 0.7457, -0.03792, 0.09855, 0.985, -0.1417, 0.09855, 0.985, -0.1417, 0.09855, 0.985, -0.1417, 0.09855, 0.985, -0.1417, 0.09857, 0.985, -0.1416, 0.09855, 0.985, -0.1417, -0.3241, -0.5284, -0.7847, -0.3241, -0.5284, -0.7847, -0.3241, -0.5284, -0.7847, -0.3241, -0.5284, -0.7847, -0.3241, -0.5284, -0.7847, -0.3241, -0.5283, -0.7848, -0.8687, 0.115, -0.4819, -0.8687, 0.115, -0.4819, -0.8687, 0.115, -0.4819, -0.8687, 0.115, -0.4819, -0.8687, 0.115, -0.4818, -0.8687, 0.115, -0.4818, -0.6508, 0.7571, -0.05752, -0.6508, 0.7571, -0.05752, -0.6508, 0.7571, -0.05752, -0.6508, 0.7571, -0.05751, -0.6508, 0.7571, -0.05751, -0.6508, 0.7571, -0.05751, -0.02843, 0.9215, 0.3873, -0.02843, 0.9215, 0.3873, -0.02843, 0.9215, 0.3873, -0.02842, 0.9215, 0.3873, -0.02842, 0.9215, 0.3873, -0.02842, 0.9215, 0.3873, 0.7502, 0.4585, 0.4764, 0.7502, 0.4585, 0.4764, 0.7503, 0.4585, 0.4764, 0.7502, 0.4585, 0.4764, 0.7503, 0.4585, 0.4764, 0.7502, 0.4585, 0.4764, 0.9773, -0.2117, -0.00486, 0.9773, -0.2117, -0.00486, 0.9773, -0.2117, -0.00486, 0.9773, -0.2116, -0.004835, 0.9773, -0.2117, -0.004807, 0.9773, -0.2117, -0.00479, 0.5522, -0.5669, -0.6113, 0.5522, -0.5669, -0.6113, 0.5522, -0.5669, -0.6113, 0.5522, -0.5669, -0.6113, 0.5522, -0.5669, -0.6113, 0.5522, -0.5669, -0.6113, -0.2405, -0.9701, 0.03166, -0.2405, -0.9701, 0.03166, -0.2405, -0.9701, 0.03166, -0.2405, -0.9701, 0.03166, -0.2405, -0.9701, 0.03166, -0.2405, -0.9701, 0.03166, 0.2405, -0.9701, -0.03166, 0.2405, -0.9701, -0.03166, 0.2405, -0.9701, -0.03166, 0.2405, -0.9701, -0.03166, 0.2405, -0.9701, -0.03166, 0.2405, -0.9701, -0.03166, 0.6, -0.515, 0.6122, 0.6, -0.515, 0.6122, 0.6, -0.515, 0.6122, 0.6, -0.515, 0.6122, 0.6, -0.515, 0.6122, 0.6, -0.515, 0.6122, 0.5606, -0.8152, 0.1453, 0.5606, -0.8152, 0.1453, 0.5606, -0.8152, 0.1453, 0.5607, -0.8152, 0.1453, 0.5607, -0.8152, 0.1453, 0.5607, -0.8152, 0.1453, 0.5184, -0.8349, -0.185, 0.5184, -0.8349, -0.185, 0.5184, -0.8349, -0.185, 0.5184, -0.8349, -0.1851, 0.5184, -0.8349, -0.1851, 0.5184, -0.8349, -0.1851, 0.1925, -0.2839, -0.9393, 0.1925, -0.2839, -0.9393, 0.1925, -0.2839, -0.9393, 0.8115, 0.0, 0.5844, 0.8115, 0.0, 0.5844, 0.8115, 0.0, 0.5844, 0.8115, 0.0, 0.5844, 0.8115, 0.0, 0.5844, 0.8115, 0.0, 0.5844, 0.9573, 0.0, 0.2891, 0.9573, 0.0, 0.2891, 0.9573, 0.0, 0.2891, 0.9573, 0.0, 0.2891, 0.9573, 0.0, 0.2891, 0.9573, 0.0, 0.2891, 0.9686, 0.0, -0.2486, 0.9686, 0.0, -0.2486, 0.9686, 0.0, -0.2486, 0.9686, 0.0, -0.2486, 0.9686, 0.0, -0.2486, 0.9686, 0.0, -0.2486, 0.308, 0.0, -0.9514, 0.308, 0.0, -0.9514, 0.308, 0.0, -0.9514, 0.6, 0.515, 0.6122, 0.6, 0.515, 0.6122, 0.6, 0.515, 0.6122, 0.6, 0.515, 0.6122, 0.6, 0.515, 0.6122, 0.6, 0.515, 0.6122, 0.6926, 0.6444, 0.324, 0.6926, 0.6444, 0.324, 0.6926, 0.6444, 0.324, 0.6926, 0.6444, 0.324, 0.6926, 0.6444, 0.324, 0.6926, 0.6444, 0.324, 0.6891, 0.6928, -0.2124, 0.6891, 0.6928, -0.2124, 0.6891, 0.6928, -0.2124, 0.6891, 0.6928, -0.2124, 0.6891, 0.6928, -0.2124, 0.6891, 0.6928, -0.2124, 0.2254, 0.2101, -0.9514, 0.2254, 0.2101, -0.9514, 0.2254, 0.2101, -0.9514, 0.08945, 0.7283, 0.6794, 0.08945, 0.7283, 0.6794, 0.08945, 0.7283, 0.6794, 0.08945, 0.7283, 0.6794, 0.08945, 0.7283, 0.6794, 0.08945, 0.7283, 0.6794, 0.05372, 0.9114, 0.4081, 0.05372, 0.9114, 0.4081, 0.05372, 0.9114, 0.4081, 0.05372, 0.9114, 0.4081, 0.05372, 0.9114, 0.4081, 0.05372, 0.9114, 0.4081, -0.0142, 0.9941, -0.1079, -0.0142, 0.9941, -0.1079, -0.0142, 0.9941, -0.1079, -0.0142, 0.9941, -0.1079, -0.0142, 0.9941, -0.1079, -0.0142, 0.9941, -0.1079, -0.1217, 0.3613, -0.9245, -0.1217, 0.3613, -0.9245, -0.1217, 0.3613, -0.9245, 0.01851, -0.9899, 0.1406, 0.01851, -0.9899, 0.1406, 0.01851, -0.9899, 0.1406, 0.01851, -0.9899, 0.1406, 0.01851, -0.9899, 0.1406, 0.01851, -0.9899, 0.1406, -0.0142, -0.9941, -0.1079, -0.0142, -0.9941, -0.1079, -0.0142, -0.9941, -0.1079, -0.0142, -0.9941, -0.1079, -0.0142, -0.9941, -0.1079, -0.0142, -0.9941, -0.1079, -0.1169, -0.4451, -0.8878, -0.1169, -0.4451, -0.8878, -0.1169, -0.4451, -0.8878, 0.08942, -0.7283, 0.6794, 0.08942, -0.7283, 0.6794, 0.08942, -0.7283, 0.6794, 0.08945, -0.7283, 0.6794, 0.08945, -0.7283, 0.6794, 0.08945, -0.7283, 0.6794, 0.02818, -0.9966, 0.07756, 0.02818, -0.9966, 0.07756, 0.02818, -0.9966, 0.07756, 0.02818, -0.9966, 0.07756, 0.02818, -0.9966, 0.07756, 0.02818, -0.9966, 0.07756, -0.6553, -0.7069, 0.2662, -0.6553, -0.7069, 0.2662, -0.6553, -0.7069, 0.2662, -0.6553, -0.7069, 0.2662, -0.6553, -0.7069, 0.2662, -0.6553, -0.7069, 0.2662, -0.9388, 0.0, 0.3443, -0.9388, 0.0, 0.3443, -0.9388, 0.0, 0.3443, -0.9388, 0.0, 0.3443, -0.9388, 0.0, 0.3443, -0.9388, 0.0, 0.3443, -0.6553, 0.7069, 0.2662, -0.6553, 0.7069, 0.2662, -0.6553, 0.7069, 0.2662, -0.6553, 0.7069, 0.2662, -0.6553, 0.7069, 0.2662, -0.6553, 0.7069, 0.2662, 0.02822, 0.9966, 0.07754, 0.02822, 0.9966, 0.07754, 0.02822, 0.9966, 0.07754, 0.02822, 0.9966, 0.07754, 0.02822, 0.9966, 0.07754, 0.02822, 0.9966, 0.07754, 0.7054, 0.7003, -0.1096, 0.7054, 0.7003, -0.1096, 0.7054, 0.7003, -0.1096, 0.7054, 0.7003, -0.1096, 0.7054, 0.7003, -0.1096, 0.7054, 0.7003, -0.1096, 0.9825, 0.0, -0.1863, 0.9825, 0.0, -0.1863, 0.9825, 0.0, -0.1863, 0.9825, 0.0, -0.1863, 0.9825, 0.0, -0.1863, 0.9825, 0.0, -0.1863, 0.7054, -0.7003, -0.1096, 0.7054, -0.7003, -0.1096, 0.7054, -0.7003, -0.1096, 0.7054, -0.7003, -0.1096, 0.7054, -0.7003, -0.1096, 0.7054, -0.7003, -0.1096, 0.0295, 0.9963, 0.08106, 0.0295, 0.9963, 0.08106, 0.0295, 0.9963, 0.08106, 0.02949, 0.9963, 0.08106, 0.02949, 0.9963, 0.08106, 0.02949, 0.9963, 0.08106, 0.7278, 0.6858, -0.005617, 0.7278, 0.6858, -0.005617, 0.7278, 0.6858, -0.005617, 0.7278, 0.6858, -0.005616, 0.7278, 0.6858, -0.005616, 0.7278, 0.6858, -0.005616, 0.9992, 0.0, -0.04106, 0.9992, 0.0, -0.04106, 0.9992, 0.0, -0.04106, 0.9992, 0.0, -0.04106, 0.9992, 0.0, -0.04106, 0.9992, 0.0, -0.04106, 0.7268, -0.6867, -0.01105, 0.7268, -0.6867, -0.01105, 0.7268, -0.6867, -0.01105, 0.7268, -0.6867, -0.01105, 0.7268, -0.6867, -0.01105, 0.7268, -0.6867, -0.01105, 0.0281, -0.9966, 0.07735, 0.0281, -0.9966, 0.07735, 0.0281, -0.9966, 0.07735, 0.02809, -0.9966, 0.07735, 0.02809, -0.9966, 0.07735, 0.02809, -0.9966, 0.07735, 0.02968, -0.9962, 0.08167, 0.02968, -0.9962, 0.08167, 0.02968, -0.9962, 0.08167, -0.5634, -0.6866, 0.4595, -0.5634, -0.6866, 0.4595, -0.5634, -0.6866, 0.4595, -0.7951, 0.0, 0.6065, -0.7951, 0.0, 0.6065, -0.7951, 0.0, 0.6065, -0.5634, 0.6866, 0.4595, -0.5634, 0.6866, 0.4595, -0.5634, 0.6866, 0.4595, 0.02971, 0.9962, 0.08164, 0.02971, 0.9962, 0.08164, 0.02971, 0.9962, 0.08164, 0.6382, 0.7053, -0.3086, 0.6382, 0.7053, -0.3086, 0.6382, 0.7053, -0.3086, 0.8842, 0.0, -0.467, 0.8842, 0.0, -0.467, 0.8842, 0.0, -0.467, 0.6383, -0.7053, -0.3086, 0.6383, -0.7053, -0.3086, 0.6383, -0.7053, -0.3086, -0.4211, -0.515, 0.7466, -0.4211, -0.515, 0.7466, -0.4211, -0.515, 0.7466, -0.4211, -0.515, 0.7466, -0.4211, -0.515, 0.7466, -0.4211, -0.515, 0.7466, -0.4565, -0.7742, 0.4384, -0.4565, -0.7742, 0.4384, -0.4565, -0.7742, 0.4384, -0.4566, -0.7742, 0.4384, -0.4566, -0.7742, 0.4384, -0.4566, -0.7742, 0.4384, -0.547, -0.8364, -0.03577, -0.547, -0.8364, -0.03577, -0.547, -0.8364, -0.03577, -0.547, -0.8364, -0.03578, -0.547, -0.8364, -0.03578, -0.547, -0.8364, -0.03578, -0.4291, -0.2839, -0.8575, -0.4291, -0.2839, -0.8575, -0.4291, -0.2839, -0.8575, -0.6326, 0.0, 0.7745, -0.6326, 0.0, 0.7745, -0.6326, 0.0, 0.7745, -0.6326, 0.0, 0.7745, -0.6326, 0.0, 0.7745, -0.6326, 0.0, 0.7745, -0.8498, 0.0, 0.527, -0.8498, 0.0, 0.527, -0.8498, 0.0, 0.527, -0.8498, 0.0, 0.527, -0.8498, 0.0, 0.527, -0.8498, 0.0, 0.527, -0.9999, 0.0, 0.01061, -0.9999, 0.0, 0.01061, -0.9999, 0.0, 0.01061, -0.9999, 0.0, 0.01061, -0.9999, 0.0, 0.01061, -0.9999, 0.0, 0.01061, -0.5437, 0.0, -0.8393, -0.5437, 0.0, -0.8393, -0.5437, 0.0, -0.8393, -0.4211, 0.515, 0.7466, -0.4211, 0.515, 0.7466, -0.4211, 0.515, 0.7466, -0.4211, 0.515, 0.7466, -0.4211, 0.515, 0.7466, -0.4211, 0.515, 0.7466, -0.5852, 0.6444, 0.4922, -0.5852, 0.6444, 0.4922, -0.5852, 0.6444, 0.4922, -0.5852, 0.6444, 0.4922, -0.5852, 0.6444, 0.4922, -0.5852, 0.6444, 0.4922, -0.7191, 0.6947, -0.01456, -0.7191, 0.6947, -0.01456, -0.7191, 0.6947, -0.01456, -0.7191, 0.6948, -0.01459, -0.7191, 0.6948, -0.01459, -0.7191, 0.6948, -0.01459, -0.4639, 0.2101, -0.8606, -0.4639, 0.2101, -0.8606, -0.4639, 0.2101, -0.8606, -0.6875, -0.7053, 0.1733, -0.6875, -0.7053, 0.1733, -0.6875, -0.7053, 0.1733, -0.6875, -0.7053, 0.1733, -0.6875, -0.7053, 0.1733, -0.6875, -0.7053, 0.1733, -0.9771, 0.0, 0.2126, -0.9771, 0.0, 0.2126, -0.9771, 0.0, 0.2126, -0.9771, 0.0, 0.2126, -0.9771, 0.0, 0.2126, -0.9771, 0.0, 0.2126, -0.6874, 0.7053, 0.1734, -0.6874, 0.7053, 0.1734, -0.6874, 0.7053, 0.1734, -0.6874, 0.7053, 0.1734, -0.6874, 0.7053, 0.1734, -0.6874, 0.7053, 0.1734, 0.0, 0.0, 1.0, 0.0, 0.0, 1.0, 0.0, 0.0, 1.0, 0.0, 0.0, 1.0, 0.0, 0.0, 1.0, 0.0, 0.0, 1.0, 0.0, -0.9972, -0.07479, 0.0, -0.9972, -0.07479, 0.0, -0.9972, -0.07479, 0.0, 0.9972, -0.07479, 0.0, 0.9972, -0.07479, 0.0, 0.9972, -0.07479, -0.9972, 0.0, -0.07479, -0.9972, 0.0, -0.07479, -0.9972, 0.0, -0.07479, 0.8202, 0.5705, -0.04279, 0.8202, 0.5705, -0.04279, 0.8202, 0.5705, -0.04279, 0.8202, -0.5705, -0.04279, 0.8202, -0.5705, -0.04279, 0.8202, -0.5705, -0.04279, 0.6402, 0.0, 0.7682, 0.6402, 0.0, 0.7682, 0.6402, 0.0, 0.7682, -0.9659, 0.0, 0.2588, -0.9659, 0.0, 0.2588, -0.9659, 0.0, 0.2588, -0.9659, 0.0, 0.2588, -0.9659, 0.0, 0.2588, -0.9659, 0.0, 0.2588, 0.2588, 0.0, 0.9659, 0.2588, 0.0, 0.9659, 0.2588, 0.0, 0.9659, 0.2588, 0.0, 0.9659, 0.2588, 0.0, 0.9659, 0.2588, 0.0, 0.9659, -0.01936, -0.9972, -0.07224, -0.01936, -0.9972, -0.07224, -0.01936, -0.9972, -0.07224, -0.01936, 0.9972, -0.07224, -0.01936, 0.9972, -0.07224, -0.01936, 0.9972, -0.07224, 0.9439, 0.0, -0.3303, 0.9439, 0.0, -0.3303, 0.9439, 0.0, -0.3303, -0.8033, 0.5705, 0.1709, -0.8033, 0.5705, 0.1709, -0.8033, 0.5705, 0.1709, -0.8033, -0.5705, 0.1709, -0.8033, -0.5705, 0.1709, -0.8033, -0.5705, 0.1709, -0.4195, 0.0, 0.9077, -0.4195, 0.0, 0.9077, -0.4195, 0.0, 0.9077, -1.0, 0.0, 0.0, -1.0, 0.0, 0.0, -1.0, 0.0, 0.0, -1.0, 0.0, 0.0, -1.0, 0.0, 0.0, -1.0, 0.0, 0.0])] * 3)])

# ---- objects
ob_pikminglow_21 = bpy.data.objects.new('PikminGlow_21', None)
ob_body_13 = bpy.data.objects.new('Body_13', None)
ob_face_19 = bpy.data.objects.new('Face_19', None)
ob_head_14 = bpy.data.objects.new('Head_14', None)
ob_leaf_20 = bpy.data.objects.new('Leaf_20', None)
ob_object_45 = bpy.data.objects.new('Object_45', me_object_19)
ob_leftarm_16 = bpy.data.objects.new('Leftarm_16', None)
ob_lefthand_18 = bpy.data.objects.new('Lefthand_18', None)
ob_rightarm_15 = bpy.data.objects.new('Rightarm_15', None)
ob_righthand_17 = bpy.data.objects.new('Righthand_17', None)

# ---- transforms, parenting, visibility, modifiers, constraints
ob_pikminglow_21.location = (-0.3906, -0.0, 0.8438)
ob_pikminglow_21.rotation_mode = 'QUATERNION'
ob_pikminglow_21.rotation_quaternion = (1.0, 0.0, 0.0, 0.0)
ob_pikminglow_21.empty_display_size = 0.001
ob_body_13.parent = ob_pikminglow_21
ob_body_13.location = (-0.1094, 0.0, -0.7969)
ob_body_13.rotation_mode = 'QUATERNION'
ob_body_13.rotation_quaternion = (1.0, 0.0, 0.0, 0.0)
ob_body_13.empty_display_size = 0.001
ob_face_19.parent = ob_pikminglow_21
ob_face_19.location = (-0.1094, 0.00625, -0.8531)
ob_face_19.rotation_mode = 'QUATERNION'
ob_face_19.rotation_quaternion = (0.7071, 0.7071, 0.0, 0.0)
ob_face_19.empty_display_size = 0.001
ob_head_14.parent = ob_pikminglow_21
ob_head_14.location = (-0.1094, 0.0, -0.7969)
ob_head_14.rotation_mode = 'QUATERNION'
ob_head_14.rotation_quaternion = (1.0, 0.0, 0.0, 0.0)
ob_head_14.empty_display_size = 0.001
ob_leaf_20.parent = ob_pikminglow_21
ob_leaf_20.location = (0.0, 0.0, 0.0)
ob_leaf_20.rotation_mode = 'QUATERNION'
ob_leaf_20.rotation_quaternion = (0.9979, 0.0, -0.0654, 0.0)
ob_leaf_20.empty_display_size = 0.001
ob_object_45.parent = ob_leaf_20
ob_object_45.location = (0.0, 0.0, 0.0)
ob_object_45.rotation_mode = 'QUATERNION'
ob_object_45.rotation_quaternion = (1.0, 0.0, 0.0, 0.0)
ob_leftarm_16.parent = ob_pikminglow_21
ob_leftarm_16.location = (0.6427, -4.048e-18, -0.5802)
ob_leftarm_16.rotation_mode = 'QUATERNION'
ob_leftarm_16.rotation_quaternion = (0.0654, -5.71e-17, 0.9979, 6.511e-17)
ob_leftarm_16.empty_display_size = 0.001
ob_lefthand_18.parent = ob_pikminglow_21
ob_lefthand_18.location = (0.6562, -0.001562, -0.7344)
ob_lefthand_18.rotation_mode = 'QUATERNION'
ob_lefthand_18.rotation_quaternion = (0.4662, 0.5316, 0.5316, 0.4662)
ob_lefthand_18.empty_display_size = 0.001
ob_rightarm_15.parent = ob_pikminglow_21
ob_rightarm_15.location = (0.5135, -4.048e-18, -0.5802)
ob_rightarm_15.rotation_mode = 'QUATERNION'
ob_rightarm_15.rotation_quaternion = (0.0654, -5.71e-17, -0.9979, -6.511e-17)
ob_rightarm_15.empty_display_size = 0.001
ob_righthand_17.parent = ob_pikminglow_21
ob_righthand_17.location = (0.5, -0.001562, -0.7344)
ob_righthand_17.rotation_mode = 'QUATERNION'
ob_righthand_17.rotation_quaternion = (0.5316, 0.4662, 0.4662, 0.5316)
ob_righthand_17.empty_display_size = 0.001

# ---- collection membership
col_collection.objects.link(ob_pikminglow_21)
col_collection.objects.link(ob_body_13)
col_collection.objects.link(ob_face_19)
col_collection.objects.link(ob_head_14)
col_collection.objects.link(ob_leaf_20)
col_collection.objects.link(ob_object_45)
col_collection.objects.link(ob_leftarm_16)
col_collection.objects.link(ob_lefthand_18)
col_collection.objects.link(ob_rightarm_15)
col_collection.objects.link(ob_righthand_17)

# ---- scene / render settings (as saved in the file)
scene.frame_start = 1; scene.frame_end = 250; scene.frame_set(17)
scene.render.engine = 'BLENDER_EEVEE_NEXT'
bpy.context.view_layer.update()

# ---- added for rendering (the .blend has no active camera and no usable light): camera, sun
cam_auto = bpy.data.cameras.new('AutoCamera')
cam_auto.lens = 50.0
cam_auto.sensor_width = 36.0
cam_auto.clip_end = 1000.0
ob_auto_camera = bpy.data.objects.new('AutoCamera', cam_auto)
scene.collection.objects.link(ob_auto_camera)
ob_auto_camera.location = (0.930919, -1.16211, 1.15986)
ob_auto_camera.rotation_euler = (1.09748, -7.21219e-08, 0.694738)
scene.camera = ob_auto_camera
light_auto_sun = bpy.data.lights.new('AutoSun', 'SUN')
light_auto_sun.energy = 3.0
light_auto_sun.angle = 0.0523599
ob_auto_sun = bpy.data.objects.new('AutoSun', light_auto_sun)
scene.collection.objects.link(ob_auto_sun)
ob_auto_sun.rotation_euler = (0.872665, 0.174533, 0.523599)
bpy.context.view_layer.update()
